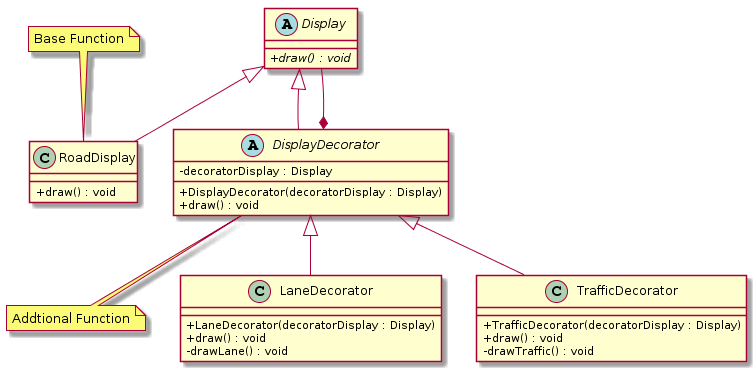

The diagram above was rendered by PlantUML. Its source (embedded in the PNG):
@startuml
skinparam classAttributeIconSize 0

abstract class Display {
    {abstract} + draw() : void
}

class RoadDisplay {
    + draw() : void
}

note top of RoadDisplay : Base Function

abstract class DisplayDecorator {
    - decoratorDisplay : Display
    + DisplayDecorator(decoratorDisplay : Display)
    + draw() : void
}

note bottom of DisplayDecorator : Addtional Function

class LaneDecorator {
    + LaneDecorator(decoratorDisplay : Display)
    + draw() : void
    - drawLane() : void
}

class TrafficDecorator {
    + TrafficDecorator(decoratorDisplay : Display)
    + draw() : void
    - drawTraffic() : void
}

Display <|-- RoadDisplay
Display <|-- DisplayDecorator
DisplayDecorator *-- Display
DisplayDecorator <|-- LaneDecorator
DisplayDecorator <|-- TrafficDecorator
@enduml